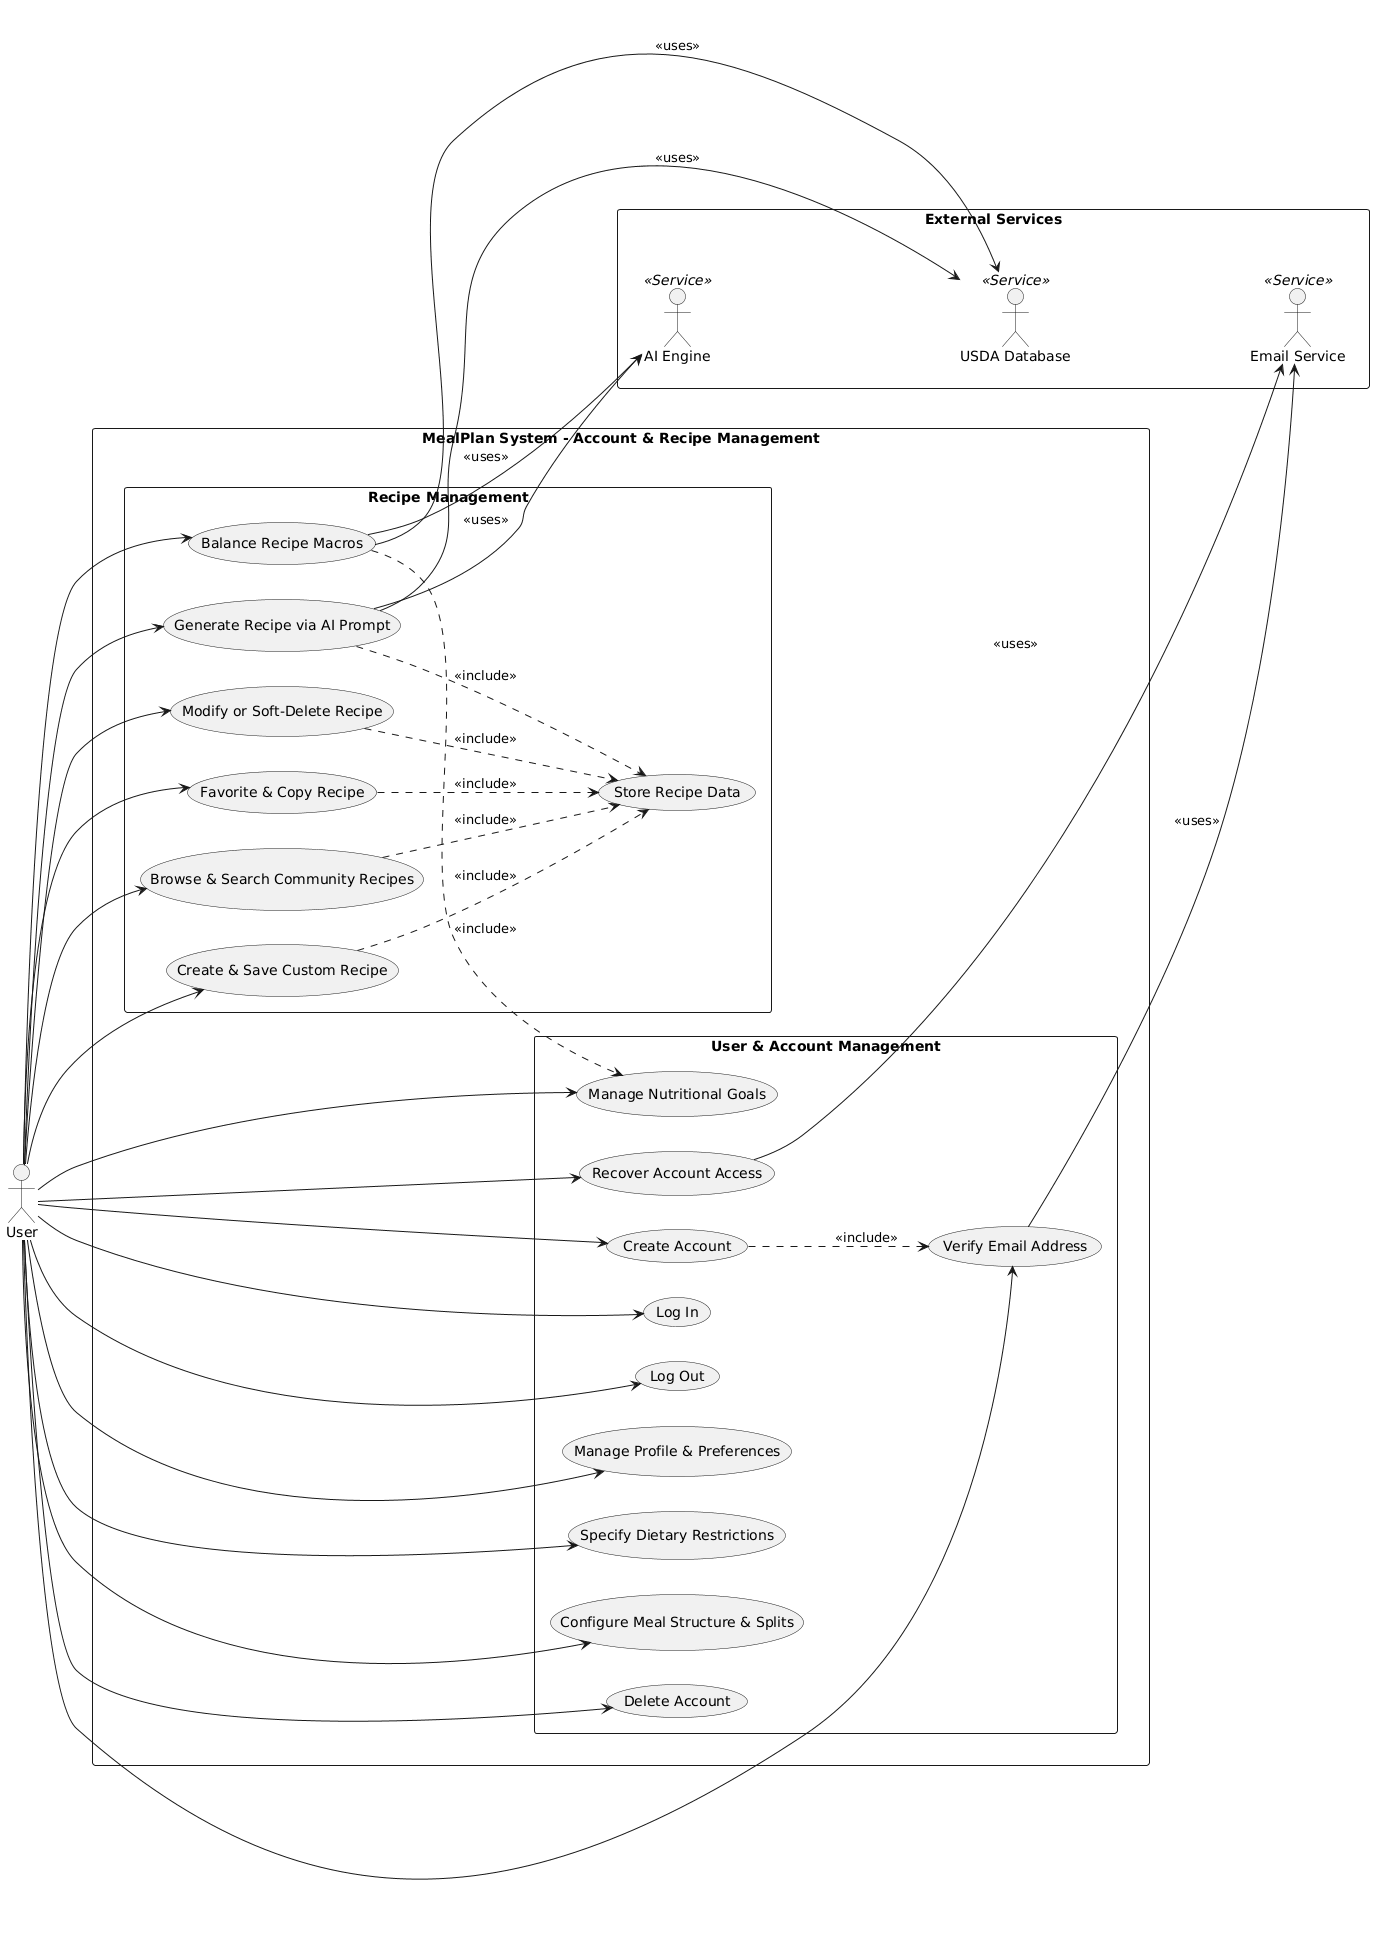

The diagram above was rendered by PlantUML. Its source (embedded in the PNG):
@startuml
left to right direction
skinparam packageStyle rectangle

' Primary Actor (Positioned on the Left)
actor "User" as user

' Main System Boundary (Center)
rectangle "MealPlan System - Account & Recipe Management" as systemBox {
    package "User & Account Management" {
        usecase "Create Account" as UC_CreateAccount
        usecase "Verify Email Address" as UC_VerifyEmail
        usecase "Recover Account Access" as UC_RecoverAccount
        usecase "Log In" as UC_LogIn
        usecase "Log Out" as UC_LogOut
        usecase "Manage Profile & Preferences" as UC_ManageProfile
        usecase "Manage Nutritional Goals" as UC_NutritionalGoals
        usecase "Specify Dietary Restrictions" as UC_DietaryPrefs
        usecase "Configure Meal Structure & Splits" as UC_MealPlanSettings
        usecase "Delete Account" as UC_DeleteAccount
    }

    package "Recipe Management" {
        usecase "Browse & Search Community Recipes" as UC_BrowseRecipes
        usecase "Create & Save Custom Recipe" as UC_CreateRecipe
        usecase "Modify or Soft-Delete Recipe" as UC_ModifyRecipe
        usecase "Favorite & Copy Recipe" as UC_CopyRecipe
        usecase "Balance Recipe Macros" as UC_RecipeBalance
        usecase "Generate Recipe via AI Prompt" as UC_AIGenRecipe
        usecase "Store Recipe Data" as UC_StoreRecipe
    }
}

' External Services Boundary (Positioned on the Right)
rectangle "External Services" as servicesBox {
    actor "AI Engine" as ai <<Service>>
    actor "USDA Database" as usda <<Service>>
    actor "Email Service" as email <<Service>>

    ' Stack service actors vertically inside the right container
    ai -[hidden]down-> usda
    usda -[hidden]down-> email
}

' Force system box to stay to the left of the services box
systemBox -[hidden]right-> servicesBox

' User - Account Management
user --> UC_CreateAccount
user --> UC_VerifyEmail
user --> UC_RecoverAccount
user --> UC_LogIn
user --> UC_LogOut
user --> UC_ManageProfile
user --> UC_NutritionalGoals
user --> UC_DietaryPrefs
user --> UC_MealPlanSettings
user --> UC_DeleteAccount

' User - Recipe Management
user --> UC_BrowseRecipes
user --> UC_CreateRecipe
user --> UC_ModifyRecipe
user --> UC_CopyRecipe
user --> UC_RecipeBalance
user --> UC_AIGenRecipe

' Includes & Extends - Account & Verification
UC_CreateAccount ..> UC_VerifyEmail : <<include>>

' Includes & Extends - Recipes
UC_BrowseRecipes ..> UC_StoreRecipe : <<include>>
UC_CreateRecipe ..> UC_StoreRecipe : <<include>>
UC_ModifyRecipe ..> UC_StoreRecipe : <<include>>
UC_CopyRecipe ..> UC_StoreRecipe : <<include>>
UC_AIGenRecipe ..> UC_StoreRecipe : <<include>>
UC_RecipeBalance ..> UC_NutritionalGoals : <<include>>

' Service Actor Connections
UC_VerifyEmail --> email : <<uses>>
UC_RecoverAccount --> email : <<uses>>
UC_AIGenRecipe --> ai : <<uses>>
UC_AIGenRecipe --> usda : <<uses>>
UC_RecipeBalance --> ai : <<uses>>
UC_RecipeBalance --> usda : <<uses>>

@endluml